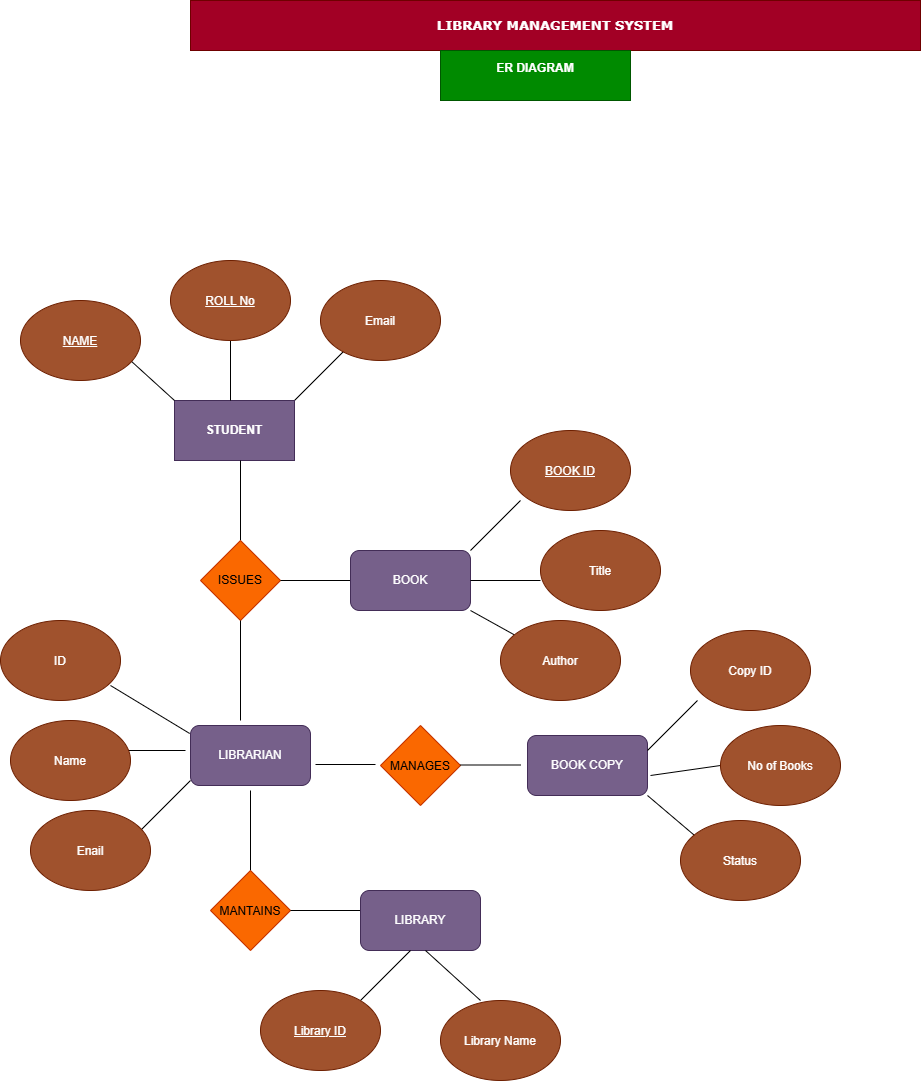

The diagram above was exported from draw.io. Its source (the exported page's mxGraphModel, read from the mxfile embedded in the PNG):
<mxGraphModel dx="1030" dy="1765" grid="1" gridSize="10" guides="1" tooltips="1" connect="1" arrows="1" fold="1" page="1" pageScale="1" pageWidth="827" pageHeight="1169" math="0" shadow="0">
  <root>
    <mxCell id="0" />
    <mxCell id="1" parent="0" />
    <mxCell id="f8u38TMv7CJ8l_whzISV-4" edge="1" parent="1" style="endArrow=none;html=1;rounded=0;" value="">
      <mxGeometry height="50" relative="1" width="50" as="geometry">
        <mxPoint x="474" y="260" as="sourcePoint" />
        <mxPoint x="524" y="210" as="targetPoint" />
      </mxGeometry>
    </mxCell>
    <mxCell id="f8u38TMv7CJ8l_whzISV-2" parent="1" style="rounded=0;whiteSpace=wrap;html=1;fillColor=#76608a;strokeColor=#432D57;fontColor=#ffffff;" value="&lt;b&gt;STUDENT&lt;/b&gt;" vertex="1">
      <mxGeometry height="60" width="120" x="354" y="260" as="geometry" />
    </mxCell>
    <mxCell id="f8u38TMv7CJ8l_whzISV-7" edge="1" parent="1" style="endArrow=none;html=1;rounded=0;" value="">
      <mxGeometry height="50" relative="1" width="50" as="geometry">
        <mxPoint x="354" y="260" as="sourcePoint" />
        <mxPoint x="310" y="220" as="targetPoint" />
      </mxGeometry>
    </mxCell>
    <mxCell id="f8u38TMv7CJ8l_whzISV-8" edge="1" parent="1" style="endArrow=none;html=1;rounded=0;" value="">
      <mxGeometry height="50" relative="1" width="50" as="geometry">
        <mxPoint x="410" y="260" as="sourcePoint" />
        <mxPoint x="410" y="200" as="targetPoint" />
      </mxGeometry>
    </mxCell>
    <mxCell id="f8u38TMv7CJ8l_whzISV-9" edge="1" parent="1" style="endArrow=none;html=1;rounded=0;" value="">
      <mxGeometry height="50" relative="1" width="50" as="geometry">
        <mxPoint x="420" y="400" as="sourcePoint" />
        <mxPoint x="420" y="320" as="targetPoint" />
      </mxGeometry>
    </mxCell>
    <mxCell id="f8u38TMv7CJ8l_whzISV-13" parent="1" style="rhombus;whiteSpace=wrap;html=1;shapeInside=1;fillColor=#fa6800;strokeColor=#C73500;fontColor=#000000;" value="ISSUES" vertex="1">
      <mxGeometry height="80" width="80" x="380" y="400" as="geometry" />
    </mxCell>
    <mxCell id="f8u38TMv7CJ8l_whzISV-17" edge="1" parent="1" style="endArrow=none;html=1;rounded=0;" value="">
      <mxGeometry height="50" relative="1" width="50" as="geometry">
        <mxPoint x="420" y="580" as="sourcePoint" />
        <mxPoint x="420" y="480" as="targetPoint" />
      </mxGeometry>
    </mxCell>
    <mxCell id="f8u38TMv7CJ8l_whzISV-18" edge="1" parent="1" style="endArrow=none;html=1;rounded=0;" value="">
      <mxGeometry height="50" relative="1" width="50" as="geometry">
        <mxPoint x="460" y="440" as="sourcePoint" />
        <mxPoint x="530" y="440" as="targetPoint" />
      </mxGeometry>
    </mxCell>
    <mxCell id="f8u38TMv7CJ8l_whzISV-19" parent="1" style="rounded=1;whiteSpace=wrap;html=1;fillColor=#76608a;strokeColor=#432D57;fontColor=#ffffff;" value="BOOK" vertex="1">
      <mxGeometry height="60" width="120" x="530" y="410" as="geometry" />
    </mxCell>
    <mxCell id="f8u38TMv7CJ8l_whzISV-20" edge="1" parent="1" style="endArrow=none;html=1;rounded=0;" value="">
      <mxGeometry height="50" relative="1" width="50" as="geometry">
        <Array as="points" />
        <mxPoint x="650" y="410" as="sourcePoint" />
        <mxPoint x="700" y="360" as="targetPoint" />
      </mxGeometry>
    </mxCell>
    <mxCell id="f8u38TMv7CJ8l_whzISV-22" edge="1" parent="1" style="endArrow=none;html=1;rounded=0;" target="f8u38TMv7CJ8l_whzISV-62" value="">
      <mxGeometry height="50" relative="1" width="50" as="geometry">
        <mxPoint x="650" y="470" as="sourcePoint" />
        <mxPoint x="720" y="500" as="targetPoint" />
      </mxGeometry>
    </mxCell>
    <mxCell id="f8u38TMv7CJ8l_whzISV-23" edge="1" parent="1" style="endArrow=none;html=1;rounded=0;" value="">
      <mxGeometry height="50" relative="1" width="50" as="geometry">
        <mxPoint x="650" y="440" as="sourcePoint" />
        <mxPoint x="720" y="440" as="targetPoint" />
      </mxGeometry>
    </mxCell>
    <mxCell id="f8u38TMv7CJ8l_whzISV-27" parent="1" style="rounded=1;whiteSpace=wrap;html=1;fillColor=#76608a;strokeColor=#432D57;fontColor=#ffffff;" value="LIBRARIAN" vertex="1">
      <mxGeometry height="60" width="120" x="370" y="585" as="geometry" />
    </mxCell>
    <mxCell id="f8u38TMv7CJ8l_whzISV-28" edge="1" parent="1" style="endArrow=none;html=1;rounded=0;entryX=-0.007;entryY=0.133;entryDx=0;entryDy=0;entryPerimeter=0;" target="f8u38TMv7CJ8l_whzISV-27" value="">
      <mxGeometry height="50" relative="1" width="50" as="geometry">
        <mxPoint x="290" y="545" as="sourcePoint" />
        <mxPoint x="360" y="585" as="targetPoint" />
      </mxGeometry>
    </mxCell>
    <mxCell id="f8u38TMv7CJ8l_whzISV-29" edge="1" parent="1" style="endArrow=none;html=1;rounded=0;" value="">
      <mxGeometry height="50" relative="1" width="50" as="geometry">
        <mxPoint x="320" y="690" as="sourcePoint" />
        <mxPoint x="370" y="640" as="targetPoint" />
      </mxGeometry>
    </mxCell>
    <mxCell id="f8u38TMv7CJ8l_whzISV-30" edge="1" parent="1" style="endArrow=none;html=1;rounded=0;" value="">
      <mxGeometry height="50" relative="1" width="50" as="geometry">
        <mxPoint x="295" y="610" as="sourcePoint" />
        <mxPoint x="365" y="610" as="targetPoint" />
      </mxGeometry>
    </mxCell>
    <mxCell id="f8u38TMv7CJ8l_whzISV-34" edge="1" parent="1" style="endArrow=none;html=1;rounded=0;" value="">
      <mxGeometry height="50" relative="1" width="50" as="geometry">
        <mxPoint x="495" y="624" as="sourcePoint" />
        <mxPoint x="555" y="624" as="targetPoint" />
      </mxGeometry>
    </mxCell>
    <mxCell id="f8u38TMv7CJ8l_whzISV-35" parent="1" style="rhombus;whiteSpace=wrap;html=1;shapeInside=1;fillColor=#fa6800;strokeColor=#C73500;fontColor=#000000;" value="MANAGES" vertex="1">
      <mxGeometry height="80" width="80" x="560" y="585" as="geometry" />
    </mxCell>
    <mxCell id="f8u38TMv7CJ8l_whzISV-36" edge="1" parent="1" style="endArrow=none;html=1;rounded=0;" value="">
      <mxGeometry height="50" relative="1" width="50" as="geometry">
        <mxPoint x="640" y="624.5" as="sourcePoint" />
        <mxPoint x="700" y="624.5" as="targetPoint" />
      </mxGeometry>
    </mxCell>
    <mxCell id="f8u38TMv7CJ8l_whzISV-37" parent="1" style="rounded=1;whiteSpace=wrap;html=1;fillColor=#76608a;strokeColor=#432D57;fontColor=#ffffff;" value="BOOK COPY" vertex="1">
      <mxGeometry height="60" width="120" x="707" y="595" as="geometry" />
    </mxCell>
    <mxCell id="f8u38TMv7CJ8l_whzISV-38" edge="1" parent="1" style="endArrow=none;html=1;rounded=0;" value="">
      <mxGeometry height="50" relative="1" width="50" as="geometry">
        <mxPoint x="827" y="610" as="sourcePoint" />
        <mxPoint x="877" y="560" as="targetPoint" />
      </mxGeometry>
    </mxCell>
    <mxCell id="f8u38TMv7CJ8l_whzISV-42" edge="1" parent="1" style="endArrow=none;html=1;rounded=0;entryX=0;entryY=0.5;entryDx=0;entryDy=0;" value="">
      <mxGeometry height="50" relative="1" width="50" as="geometry">
        <mxPoint x="830" y="635" as="sourcePoint" />
        <mxPoint x="900" y="625" as="targetPoint" />
      </mxGeometry>
    </mxCell>
    <mxCell id="f8u38TMv7CJ8l_whzISV-44" edge="1" parent="1" style="endArrow=none;html=1;rounded=0;exitX=0;exitY=0;exitDx=0;exitDy=0;" value="">
      <mxGeometry height="50" relative="1" width="50" as="geometry">
        <mxPoint x="880" y="700" as="sourcePoint" />
        <mxPoint x="827" y="655" as="targetPoint" />
      </mxGeometry>
    </mxCell>
    <mxCell id="f8u38TMv7CJ8l_whzISV-45" edge="1" parent="1" style="endArrow=none;html=1;rounded=0;" value="">
      <mxGeometry height="50" relative="1" width="50" as="geometry">
        <mxPoint x="430" y="730" as="sourcePoint" />
        <mxPoint x="430" y="650" as="targetPoint" />
      </mxGeometry>
    </mxCell>
    <mxCell id="f8u38TMv7CJ8l_whzISV-46" parent="1" style="rhombus;whiteSpace=wrap;html=1;shapeInside=1;fillColor=#fa6800;strokeColor=#C73500;fontColor=#000000;" value="MANTAINS" vertex="1">
      <mxGeometry height="80" width="80" x="390" y="730" as="geometry" />
    </mxCell>
    <mxCell id="f8u38TMv7CJ8l_whzISV-47" edge="1" parent="1" style="endArrow=none;html=1;rounded=0;" value="">
      <mxGeometry height="50" relative="1" width="50" as="geometry">
        <mxPoint x="470" y="770" as="sourcePoint" />
        <mxPoint x="540" y="770" as="targetPoint" />
      </mxGeometry>
    </mxCell>
    <mxCell id="f8u38TMv7CJ8l_whzISV-48" parent="1" style="rounded=1;whiteSpace=wrap;html=1;fillColor=#76608a;strokeColor=#432D57;fontColor=#ffffff;" value="LIBRARY" vertex="1">
      <mxGeometry height="60" width="120" x="540" y="750" as="geometry" />
    </mxCell>
    <mxCell id="f8u38TMv7CJ8l_whzISV-49" edge="1" parent="1" style="endArrow=none;html=1;rounded=0;" value="">
      <mxGeometry height="50" relative="1" width="50" as="geometry">
        <mxPoint x="540" y="860" as="sourcePoint" />
        <mxPoint x="590" y="810" as="targetPoint" />
      </mxGeometry>
    </mxCell>
    <mxCell id="f8u38TMv7CJ8l_whzISV-50" edge="1" parent="1" style="endArrow=none;html=1;rounded=0;" value="">
      <mxGeometry height="50" relative="1" width="50" as="geometry">
        <mxPoint x="660" y="860" as="sourcePoint" />
        <mxPoint x="605" y="810" as="targetPoint" />
      </mxGeometry>
    </mxCell>
    <mxCell id="f8u38TMv7CJ8l_whzISV-56" parent="1" style="ellipse;whiteSpace=wrap;html=1;shapeInside=1;fillColor=#a0522d;strokeColor=#6D1F00;fontColor=#ffffff;" value="&lt;u&gt;NAME&lt;/u&gt;" vertex="1">
      <mxGeometry height="80" width="120" x="200" y="160" as="geometry" />
    </mxCell>
    <mxCell id="f8u38TMv7CJ8l_whzISV-57" parent="1" style="ellipse;whiteSpace=wrap;html=1;shapeInside=1;fillColor=#a0522d;strokeColor=#6D1F00;fontColor=#ffffff;" value="&lt;u&gt;ROLL No&lt;/u&gt;" vertex="1">
      <mxGeometry height="80" width="120" x="350" y="120" as="geometry" />
    </mxCell>
    <mxCell id="f8u38TMv7CJ8l_whzISV-58" parent="1" style="ellipse;whiteSpace=wrap;html=1;shapeInside=1;fillColor=#a0522d;strokeColor=#6D1F00;fontColor=#ffffff;" value="Email" vertex="1">
      <mxGeometry height="80" width="120" x="500" y="140" as="geometry" />
    </mxCell>
    <mxCell id="f8u38TMv7CJ8l_whzISV-60" parent="1" style="ellipse;whiteSpace=wrap;html=1;shapeInside=1;fillColor=#a0522d;strokeColor=#6D1F00;fontColor=#ffffff;" value="&lt;u&gt;BOOK ID&lt;/u&gt;" vertex="1">
      <mxGeometry height="80" width="120" x="690" y="290" as="geometry" />
    </mxCell>
    <mxCell id="f8u38TMv7CJ8l_whzISV-61" parent="1" style="ellipse;whiteSpace=wrap;html=1;shapeInside=1;fillColor=#a0522d;strokeColor=#6D1F00;fontColor=#ffffff;" value="Title" vertex="1">
      <mxGeometry height="80" width="120" x="720" y="390" as="geometry" />
    </mxCell>
    <mxCell id="f8u38TMv7CJ8l_whzISV-62" parent="1" style="ellipse;whiteSpace=wrap;html=1;shapeInside=1;fillColor=#a0522d;strokeColor=#6D1F00;fontColor=#ffffff;" value="Author" vertex="1">
      <mxGeometry height="80" width="120" x="680" y="480" as="geometry" />
    </mxCell>
    <mxCell id="f8u38TMv7CJ8l_whzISV-63" parent="1" style="ellipse;whiteSpace=wrap;html=1;shapeInside=1;fillColor=#a0522d;strokeColor=#6D1F00;fontColor=#ffffff;" value="ID" vertex="1">
      <mxGeometry height="80" width="120" x="180" y="480" as="geometry" />
    </mxCell>
    <mxCell id="f8u38TMv7CJ8l_whzISV-64" parent="1" style="ellipse;whiteSpace=wrap;html=1;shapeInside=1;fillColor=#a0522d;strokeColor=#6D1F00;fontColor=#ffffff;" value="Name" vertex="1">
      <mxGeometry height="80" width="120" x="190" y="580" as="geometry" />
    </mxCell>
    <mxCell id="f8u38TMv7CJ8l_whzISV-65" parent="1" style="ellipse;whiteSpace=wrap;html=1;shapeInside=1;fillColor=#a0522d;strokeColor=#6D1F00;fontColor=#ffffff;" value="Enail" vertex="1">
      <mxGeometry height="80" width="120" x="210" y="670" as="geometry" />
    </mxCell>
    <mxCell id="f8u38TMv7CJ8l_whzISV-66" parent="1" style="ellipse;whiteSpace=wrap;html=1;shapeInside=1;fillColor=#a0522d;strokeColor=#6D1F00;fontColor=#ffffff;" value="Copy ID" vertex="1">
      <mxGeometry height="80" width="120" x="870" y="490" as="geometry" />
    </mxCell>
    <mxCell id="f8u38TMv7CJ8l_whzISV-67" parent="1" style="ellipse;whiteSpace=wrap;html=1;shapeInside=1;fillColor=#a0522d;strokeColor=#6D1F00;fontColor=#ffffff;" value="No of Books&lt;div&gt;&lt;br&gt;&lt;/div&gt;" vertex="1">
      <mxGeometry height="80" width="120" x="900" y="585" as="geometry" />
    </mxCell>
    <mxCell id="f8u38TMv7CJ8l_whzISV-68" parent="1" style="ellipse;whiteSpace=wrap;html=1;shapeInside=1;fillColor=#a0522d;strokeColor=#6D1F00;fontColor=#ffffff;" value="Status" vertex="1">
      <mxGeometry height="80" width="120" x="860" y="680" as="geometry" />
    </mxCell>
    <mxCell id="f8u38TMv7CJ8l_whzISV-69" parent="1" style="ellipse;whiteSpace=wrap;html=1;shapeInside=1;fillColor=#a0522d;strokeColor=#6D1F00;fontColor=#ffffff;" value="&lt;u&gt;Library ID&lt;/u&gt;" vertex="1">
      <mxGeometry height="80" width="120" x="440" y="850" as="geometry" />
    </mxCell>
    <mxCell id="f8u38TMv7CJ8l_whzISV-70" parent="1" style="ellipse;whiteSpace=wrap;html=1;shapeInside=1;fillColor=#a0522d;strokeColor=#6D1F00;fontColor=#ffffff;" value="Library Name" vertex="1">
      <mxGeometry height="80" width="120" x="620" y="860" as="geometry" />
    </mxCell>
    <mxCell id="f8u38TMv7CJ8l_whzISV-74" parent="1" style="text;html=1;whiteSpace=wrap;strokeColor=#6F0000;fillColor=#a20025;align=center;verticalAlign=middle;rounded=0;fontStyle=1;fontSize=13;fontFamily=Verdana;labelBackgroundColor=none;fontColor=#ffffff;" value="LIBRARY MANAGEMENT SYSTEM" vertex="1">
      <mxGeometry height="50" width="730" x="370" y="-140" as="geometry" />
    </mxCell>
    <mxCell id="f8u38TMv7CJ8l_whzISV-75" parent="1" style="whiteSpace=wrap;html=1;fillColor=#008a00;fontColor=#ffffff;strokeColor=#005700;" value="&lt;b&gt;ER DIAGRAM&lt;/b&gt;&lt;div&gt;&lt;br&gt;&lt;/div&gt;" vertex="1">
      <mxGeometry height="50" width="190" x="620" y="-90" as="geometry" />
    </mxCell>
  </root>
</mxGraphModel>